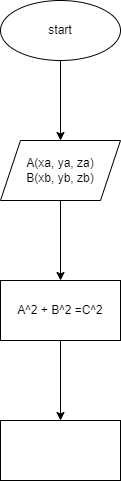

The diagram above was exported from draw.io. Its source (the exported page's mxGraphModel, read from the mxfile embedded in the PNG):
<mxGraphModel dx="1801" dy="1298" grid="1" gridSize="10" guides="1" tooltips="1" connect="1" arrows="1" fold="1" page="1" pageScale="1" pageWidth="827" pageHeight="1169" math="0" shadow="0">
  <root>
    <mxCell id="0" />
    <mxCell id="1" parent="0" />
    <mxCell id="4" value="" style="edgeStyle=none;html=1;" parent="1" source="2" edge="1">
      <mxGeometry relative="1" as="geometry">
        <mxPoint x="50" y="130" as="targetPoint" />
      </mxGeometry>
    </mxCell>
    <mxCell id="2" value="start" style="ellipse;whiteSpace=wrap;html=1;" parent="1" vertex="1">
      <mxGeometry x="-10" y="-10" width="120" height="60" as="geometry" />
    </mxCell>
    <mxCell id="9" value="" style="edgeStyle=none;html=1;" parent="1" source="5" target="8" edge="1">
      <mxGeometry relative="1" as="geometry" />
    </mxCell>
    <mxCell id="5" value="A(xa, ya, za)&lt;br&gt;B(xb, yb, zb)" style="shape=parallelogram;perimeter=parallelogramPerimeter;whiteSpace=wrap;html=1;fixedSize=1;" parent="1" vertex="1">
      <mxGeometry x="-10" y="130" width="120" height="60" as="geometry" />
    </mxCell>
    <mxCell id="11" value="" style="edgeStyle=none;html=1;" edge="1" parent="1" source="8" target="10">
      <mxGeometry relative="1" as="geometry" />
    </mxCell>
    <mxCell id="8" value="A^2 + B^2 =C^2" style="whiteSpace=wrap;html=1;" parent="1" vertex="1">
      <mxGeometry x="-10" y="270" width="120" height="60" as="geometry" />
    </mxCell>
    <mxCell id="10" value="" style="whiteSpace=wrap;html=1;" vertex="1" parent="1">
      <mxGeometry x="-10" y="410" width="120" height="60" as="geometry" />
    </mxCell>
  </root>
</mxGraphModel>